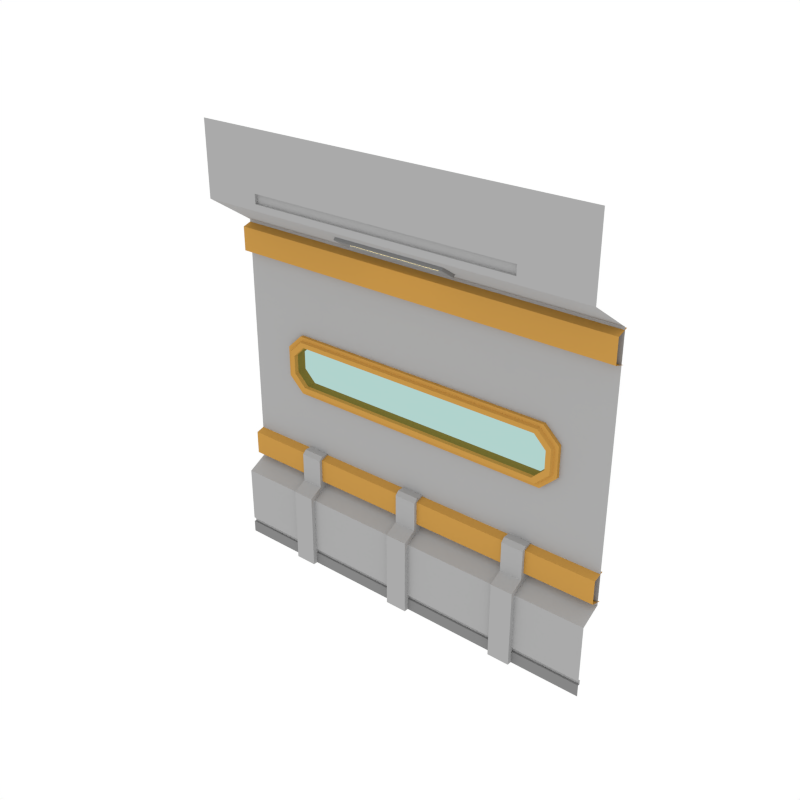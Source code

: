 # Source: LongWindow_Wall_SideB.blend  (saved by Blender 2.79.0; exported with 4.5.12 LTS)
import bpy
from mathutils import Matrix  # noqa: F401  (used for matrix-valued properties, if any)

bpy.ops.wm.read_factory_settings(use_empty=True)
scene = bpy.context.scene
scene.name = 'Scene'

# ---- collections
col_collection_1 = bpy.data.collections.new('Collection 1'); scene.collection.children.link(col_collection_1)

# ---- materials (node trees are filled in below, after node groups)
mat_main = bpy.data.materials.new('Main')
mat_main.alpha_threshold = 0.0
mat_main.diffuse_color = (0.402, 0.402, 0.402, 1.0)
mat_main.roughness = 0.5
mat_accent = bpy.data.materials.new('Accent')
mat_accent.alpha_threshold = 0.0
mat_accent.diffuse_color = (0.5596, 0.2977, 0.06679, 1.0)
mat_accent.roughness = 0.5
mat_glass = bpy.data.materials.new('Glass')
mat_glass.alpha_threshold = 0.0
mat_glass.diffuse_color = (0.0291, 0.0291, 0.0291, 1.0)
mat_glass.roughness = 0.5
mat_darkgrey = bpy.data.materials.new('DarkGrey')
mat_darkgrey.alpha_threshold = 0.0
mat_darkgrey.diffuse_color = (0.2395, 0.2395, 0.2395, 1.0)
mat_darkgrey.roughness = 0.5
mat_light = bpy.data.materials.new('Light')
mat_light.alpha_threshold = 0.0
mat_light.diffuse_color = (0.4869, 0.4869, 0.4869, 1.0)
mat_light.roughness = 0.5

# ---- node groups
ng_auto_smooth = bpy.data.node_groups.new('Auto Smooth', 'GeometryNodeTree')
_s = ng_auto_smooth.interface.new_socket(name='Geometry', in_out='OUTPUT', socket_type='NodeSocketGeometry')
_s = ng_auto_smooth.interface.new_socket(name='Geometry', in_out='INPUT', socket_type='NodeSocketGeometry')
_s = ng_auto_smooth.interface.new_socket(name='Angle', in_out='INPUT', socket_type='NodeSocketFloat')
_s.subtype = 'ANGLE'
_s.min_value = 0.0
_s.max_value = 3.142
ng_auto_smooth.is_modifier = True
_N = ng_auto_smooth.nodes; _L = ng_auto_smooth.links
n0 = _N.new('NodeGroupOutput'); n0.name = 'Group Output'; n0.location = (480, -100)
n1 = _N.new('NodeGroupInput'); n1.name = 'Group Input'; n1.location = (-420, -300)
n2 = _N.new('NodeGroupInput'); n2.name = 'Group Input.001'; n2.location = (-60, -100)
n3 = _N.new('GeometryNodeSetShadeSmooth'); n3.name = 'Set Shade Smooth'; n3.location = (120, -100)
n3.domain = 'EDGE'
n4 = _N.new('GeometryNodeSetShadeSmooth'); n4.name = 'Set Shade Smooth.001'; n4.location = (300, -100)
n5 = _N.new('GeometryNodeInputMeshEdgeAngle'); n5.name = 'Edge Angle'; n5.location = (-420, -220)
n6 = _N.new('GeometryNodeInputEdgeSmooth'); n6.name = 'Is Edge Smooth'; n6.location = (-60, -160)
n7 = _N.new('GeometryNodeInputShadeSmooth'); n7.name = 'Is Face Smooth'; n7.location = (-240, -340)
n8 = _N.new('FunctionNodeBooleanMath'); n8.name = 'Boolean Math'; n8.location = (-60, -220)
n9 = _N.new('FunctionNodeCompare'); n9.name = 'Compare'; n9.location = (-240, -180)
n9.operation = 'LESS_EQUAL'
_L.new(n5.outputs[0], n9.inputs[0])
_L.new(n4.outputs[0], n0.inputs[0])
_L.new(n1.outputs[1], n9.inputs[1])
_L.new(n9.outputs[0], n8.inputs[0])
_L.new(n7.outputs[0], n8.inputs[1])
_L.new(n2.outputs[0], n3.inputs[0])
_L.new(n6.outputs[0], n3.inputs[1])
_L.new(n3.outputs[0], n4.inputs[0])
_L.new(n8.outputs[0], n3.inputs[2])
n0.is_active_output = True

# ---- material node trees
mat_glass.use_nodes = True; mat_glass.node_tree.nodes.clear()
_N = mat_glass.node_tree.nodes; _L = mat_glass.node_tree.links
n0 = _N.new('ShaderNodeOutputMaterial'); n0.name = 'Material Output'; n0.location = (300, 300)
n1 = _N.new('ShaderNodeBsdfTransparent'); n1.name = 'Transparent BSDF'; n1.location = (10, 300)
n1.inputs[0].default_value = (0.4375, 0.65, 0.6132, 1.0)
_L.new(n1.outputs[0], n0.inputs[0])
n0.is_active_output = True
mat_light.use_nodes = True; mat_light.node_tree.nodes.clear()
_N = mat_light.node_tree.nodes; _L = mat_light.node_tree.links
n0 = _N.new('ShaderNodeOutputMaterial'); n0.name = 'Material Output'; n0.location = (300, 300)
n1 = _N.new('ShaderNodeEmission'); n1.name = 'Emission'; n1.location = (10, 300)
n1.inputs[0].default_value = (1.0, 0.812, 0.3343, 1.0)
n1.inputs[1].default_value = 3.1
_L.new(n1.outputs[0], n0.inputs[0])
n0.is_active_output = True

# ---- world
world_world = bpy.data.worlds.new('World'); scene.world = world_world
world_world.color = (1.0, 1.0, 1.0)
world_world.use_sun_shadow = False
world_world.sun_shadow_jitter_overblur = 0.0
world_world.cycles.sampling_method = 'NONE'
world_world.cycles.sample_map_resolution = 256

# ---- meshes
me_plane_041 = bpy.data.meshes.new('Plane.041')
me_plane_041.from_pydata([(2.0, 8.941e-08, 0.0), (2.0, 0.2064, 3.399), (-2.0, -8.941e-08, 0.0), (-2.0, 0.2064, 3.399), (2.0, -0.2557, 4.431), (-2.0, -0.2557, 4.431), (2.0, 0.2064, 0.8535), (-2.0, 0.2064, 0.8535), (-2.0, -1.043e-07, 0.7412), (2.0, 7.451e-08, 0.7412), (-2.0, -0.2557, 3.704), (2.0, -0.2557, 3.704), (2.0, 0.235, 3.383), (-2.0, 0.235, 3.383), (2.0, 0.1211, 3.348), (-2.0, 0.1211, 3.348), (2.0, 0.1211, 3.112), (-2.0, 0.1211, 3.112), (2.0, 0.2373, 3.077), (-2.0, 0.2373, 3.077), (2.0, 0.235, 1.181), (-2.0, 0.235, 1.181), (2.0, 0.1211, 1.147), (-2.0, 0.1211, 1.147), (2.0, 0.1211, 0.91), (-2.0, 0.1211, 0.91), (2.0, 0.2373, 0.8757), (-2.0, 0.2373, 0.8757), (0.5339, 0.06092, 3.504), (-0.6201, 0.06092, 3.504), (-0.6201, -0.1006, 3.61), (0.5339, -0.1006, 3.61), (0.5339, 0.04097, 3.474), (-0.6201, 0.04097, 3.474), (-0.6201, -0.1206, 3.58), (0.5339, -0.1206, 3.58), (2.0, -0.2557, 3.767), (-2.0, -0.2557, 3.767), (2.0, -0.2557, 3.86), (-2.0, -0.2557, 3.86), (1.338, 0.022, 0.1655), (-1.338, 0.022, 0.1655), (1.338, 0.022, 0.1205), (-1.338, 0.022, 0.1205), (1.325, -0.2557, 4.431), (-1.412, -0.2557, 4.431), (1.338, 2.98e-08, 0.1655), (-1.338, -2.98e-08, 0.1655), (1.338, 2.98e-08, 0.1205), (-1.338, -2.98e-08, 0.1205), (-1.447, -0.2557, 3.704), (1.447, -0.2557, 3.704), (1.325, -0.2557, 3.767), (-1.412, -0.2557, 3.767), (1.325, -0.2557, 3.86), (-1.412, -0.2557, 3.86), (1.325, -0.2271, 3.767), (-1.412, -0.2271, 3.767), (1.325, -0.2271, 3.86), (-1.412, -0.2271, 3.86), (2.0, 0.2064, 2.334), (-2.0, 0.2064, 2.334), (-1.447, 0.2064, 3.399), (1.447, 0.2064, 3.399), (1.338, 0.2064, 2.334), (-1.338, 0.2064, 2.334), (-2.0, 0.2064, 1.827), (2.0, 0.2064, 1.827), (-1.315, -0.04581, 0.0), (-1.091, -0.04581, 0.0), (-1.315, 0.2435, 0.0), (-1.315, 0.2435, 0.8754), (-1.091, 0.2435, 0.0), (-1.091, 0.2435, 0.8754), (-1.315, -0.04581, 0.7771), (-1.315, 0.09027, 0.8525), (-1.091, 0.09027, 0.8525), (-1.091, -0.04581, 0.7771), (-0.117, -0.04581, 0.0), (0.107, -0.04581, 0.0), (-0.117, 0.2435, 0.0), (-0.117, 0.2435, 0.8754), (0.107, 0.2435, 0.0), (0.107, 0.2435, 0.8754), (-0.117, -0.04581, 0.7771), (-0.117, 0.09027, 0.8525), (0.107, 0.09027, 0.8525), (0.107, -0.04581, 0.7771), (1.081, -0.04581, 0.0), (1.305, -0.04581, 0.0), (1.081, 0.2435, 0.0), (1.081, 0.2435, 0.8754), (1.305, 0.2435, 0.0), (1.305, 0.2435, 0.8754), (1.081, -0.04581, 0.7771), (1.081, 0.09027, 0.8525), (1.305, 0.09027, 0.8525), (1.305, -0.04581, 0.7771), (0.4815, 0.008428, 3.495), (-0.5677, 0.008428, 3.495), (-0.5677, -0.08927, 3.559), (0.4815, -0.08927, 3.559), (0.4497, -0.006625, 3.519), (-0.5359, -0.006625, 3.519), (-0.5359, -0.06527, 3.558), (0.4497, -0.06527, 3.558), (-1.315, 0.2435, 1.186), (-1.091, 0.2435, 1.186), (-0.117, 0.2435, 1.186), (0.107, 0.2435, 1.186), (1.081, 0.2435, 1.186), (1.305, 0.2435, 1.186), (-1.091, 0.1282, 1.186), (-1.091, 0.09027, 1.148), (-1.315, 0.09027, 1.148), (-1.315, 0.1282, 1.186), (0.107, 0.1282, 1.186), (0.107, 0.09027, 1.148), (-0.117, 0.09027, 1.148), (-0.117, 0.1282, 1.186), (1.305, 0.1282, 1.186), (1.305, 0.09027, 1.148), (1.081, 0.09027, 1.148), (1.081, 0.1282, 1.186), (-2.0, -9.183e-08, 0.1205), (2.0, 8.568e-08, 0.1205), (1.338, 2.98e-08, 0.7412), (-1.338, -2.98e-08, 0.7412), (2.0, 8.568e-08, 0.1655), (1.338, 0.2064, 0.8535), (-1.338, 0.2064, 0.8535), (-2.0, -9.273e-08, 0.1655), (-2.0, 0.022, 0.1655), (-2.0, 0.022, 0.1205), (1.338, 2.98e-08, 0.0), (-1.338, -2.98e-08, 0.0), (2.0, 0.022, 0.1205), (2.0, 0.022, 0.1655), (-1.338, 0.2064, 1.827), (1.338, 0.2064, 1.827), (-1.362, 0.1715, 2.383), (1.375, 0.1715, 1.778), (1.375, 0.1715, 2.383), (-1.362, 0.1715, 1.778), (1.375, 0.2775, 2.383), (1.375, 0.2775, 1.778), (-1.362, 0.2775, 2.383), (-1.362, 0.2775, 1.778), (-1.522, 0.2775, 2.233), (-1.522, 0.2775, 1.929), (-1.522, 0.1715, 2.233), (-1.522, 0.1715, 1.929), (1.535, 0.2775, 2.233), (1.535, 0.2775, 1.929), (1.535, 0.1715, 2.233), (1.535, 0.1715, 1.929), (-1.421, 0.1384, 2.172), (-1.299, 0.1384, 2.292), (1.434, 0.1384, 2.172), (1.312, 0.1384, 2.292), (1.312, 0.1384, 1.87), (1.312, 0.2799, 1.87), (-1.299, 0.1384, 1.87), (1.312, 0.2799, 2.292), (-1.299, 0.2799, 2.292), (-1.299, 0.2799, 1.87), (-1.421, 0.2799, 1.989), (-1.421, 0.2799, 2.172), (-1.421, 0.1384, 1.989), (1.434, 0.2799, 2.172), (1.434, 0.1384, 1.989), (1.434, 0.2799, 1.989), (-1.331, 0.1395, 2.338), (1.344, 0.1395, 2.338), (1.484, 0.1395, 2.202), (1.484, 0.1395, 1.959), (1.344, 0.1395, 1.824), (-1.472, 0.1395, 2.202), (-1.472, 0.1395, 1.959), (-1.331, 0.1395, 1.824), (1.352, 0.1706, 2.349), (1.497, 0.1706, 1.951), (1.352, 0.1706, 1.812), (-1.339, 0.1706, 2.349), (1.497, 0.1706, 2.21), (-1.485, 0.1706, 2.21), (-1.485, 0.1706, 1.951), (-1.339, 0.1706, 1.812), (-2.0, 0.2064, 2.191), (-2.0, 0.2064, 1.971), (-1.485, 0.2064, 2.191), (-1.485, 0.2064, 1.971), (2.0, 0.2064, 1.971), (2.0, 0.2064, 2.191), (1.485, 0.2064, 2.191), (1.485, 0.2064, 1.971), (-1.452, 0.1837, 2.182), (-1.327, 0.1837, 2.304), (1.465, 0.1837, 2.182), (1.34, 0.1837, 2.304), (1.34, 0.1837, 1.857), (-1.327, 0.1837, 1.857), (-1.452, 0.1837, 1.98), (1.465, 0.1837, 1.98)], [], [(54, 38, 4, 44), (127, 126, 129, 130), (51, 50, 62, 63), (13, 15, 14, 12), (15, 17, 16, 14), (17, 19, 18, 16), (21, 23, 22, 20), (23, 25, 24, 22), (25, 27, 26, 24), (35, 34, 100, 101), (30, 29, 33, 34), (28, 31, 35, 32), (29, 28, 32, 33), (31, 30, 34, 35), (62, 65, 64, 63), (52, 36, 38, 54), (37, 53, 55, 39), (55, 53, 57, 59), (52, 53, 50, 51), (63, 64, 60, 1), (50, 10, 3, 62), (126, 9, 6, 129), (129, 6, 67, 139), (41, 40, 46, 47), (39, 55, 45, 5), (134, 0, 125, 48), (2, 135, 49, 124), (52, 54, 58, 56), (54, 44, 45, 55), (11, 51, 63, 1), (40, 137, 128, 46), (130, 129, 139, 138), (41, 43, 42, 40), (7, 130, 138, 66), (51, 11, 36, 52), (3, 61, 65, 62), (126, 46, 128, 9), (52, 56, 57, 53), (54, 55, 59, 58), (50, 53, 37, 10), (81, 85, 118, 119, 108), (68, 70, 72, 69), (69, 72, 73, 76, 77), (74, 68, 69, 77), (74, 77, 76, 75), (74, 75, 71, 70, 68), (78, 80, 82, 79), (79, 82, 83, 86, 87), (84, 78, 79, 87), (84, 87, 86, 85), (84, 85, 81, 80, 78), (83, 81, 108, 109), (88, 90, 92, 89), (89, 92, 93, 96, 97), (94, 88, 89, 97), (94, 97, 96, 95), (94, 95, 91, 90, 88), (98, 101, 105, 102), (34, 33, 99, 100), (32, 35, 101, 98), (33, 32, 98, 99), (103, 102, 105, 104), (99, 98, 102, 103), (101, 100, 104, 105), (100, 99, 103, 104), (76, 73, 107, 112, 113), (86, 83, 109, 116, 117), (96, 93, 111, 120, 121), (116, 109, 108, 119), (85, 86, 117, 118), (93, 91, 110, 111), (120, 111, 110, 123), (73, 71, 106, 107), (91, 95, 122, 123, 110), (112, 107, 106, 115), (95, 96, 121, 122), (71, 75, 114, 115, 106), (112, 115, 114, 113), (116, 119, 118, 117), (120, 123, 122, 121), (75, 76, 113, 114), (192, 195, 139, 67), (8, 131, 47, 127), (43, 133, 124, 49), (132, 133, 43, 41), (135, 134, 48, 49), (8, 127, 130, 7), (56, 58, 59, 57), (42, 43, 49, 48), (40, 42, 136, 137), (136, 42, 48, 125), (191, 189, 66, 138), (127, 47, 46, 126), (132, 41, 47, 131), (154, 152, 144, 142), (142, 144, 146, 140), (143, 147, 145, 141), (151, 149, 147, 143), (141, 145, 153, 155), (140, 146, 148, 150), (150, 148, 149, 151), (155, 153, 152, 154), (158, 159, 163, 169), (159, 157, 164, 163), (162, 160, 161, 165), (168, 162, 165, 166), (160, 170, 171, 161), (157, 156, 167, 164), (156, 168, 166, 167), (170, 158, 169, 171), (173, 172, 157, 159), (152, 153, 171, 169), (146, 144, 163, 164), (175, 174, 158, 170), (144, 152, 169, 163), (153, 145, 161, 171), (148, 146, 164, 167), (147, 149, 166, 165), (176, 175, 170, 160), (172, 177, 156, 157), (177, 178, 168, 156), (174, 173, 159, 158), (149, 148, 167, 166), (178, 179, 162, 168), (179, 176, 160, 162), (145, 147, 165, 161), (187, 182, 176, 179), (186, 187, 179, 178), (184, 180, 173, 174), (185, 186, 178, 177), (183, 185, 177, 172), (182, 181, 175, 176), (181, 184, 174, 175), (180, 183, 172, 173), (142, 140, 183, 180), (155, 154, 184, 181), (141, 155, 181, 182), (140, 150, 185, 183), (150, 151, 186, 185), (154, 142, 180, 184), (151, 143, 187, 186), (143, 141, 182, 187), (65, 61, 188, 190), (190, 188, 189, 191), (60, 64, 194, 193), (193, 194, 195, 192), (196, 202, 201, 200, 203, 198, 199, 197), (71, 73, 72, 70), (81, 83, 82, 80), (91, 93, 92, 90)])
me_plane_041.polygons.foreach_set('material_index', [0, 0, 0, 1, 1, 1, 1, 1, 1, 3, 3, 3, 3, 3, 0, 0, 0, 0, 0, 0, 0, 0, 0, 0, 0, 3, 3, 0, 0, 0, 0, 0, 0, 0, 0, 0, 0, 0, 0, 0, 0, 3, 0, 0, 0, 0, 3, 0, 0, 0, 0, 0, 3, 0, 0, 0, 0, 3, 3, 3, 3, 4, 3, 3, 3, 0, 0, 0, 0, 0, 0, 0, 0, 0, 0, 0, 0, 0, 0, 0, 0, 0, 0, 3, 0, 3, 0, 0, 3, 0, 3, 0, 0, 0, 1, 1, 1, 1, 1, 1, 1, 1, 1, 1, 1, 1, 1, 1, 1, 1, 1, 1, 1, 1, 1, 1, 1, 1, 1, 1, 1, 1, 1, 1, 1, 1, 1, 1, 1, 1, 1, 1, 1, 1, 1, 1, 1, 1, 1, 1, 1, 1, 0, 0, 0, 0, 2, 0, 0, 0])
me_plane_041.materials.append(mat_main)
me_plane_041.materials.append(mat_accent)
me_plane_041.materials.append(mat_glass)
me_plane_041.materials.append(mat_darkgrey)
me_plane_041.materials.append(mat_light)
me_plane_041.use_remesh_preserve_volume = False
me_plane_041.use_remesh_preserve_attributes = False
me_plane_041.use_mirror_vertex_groups = False
me_plane_041.update()

# ---- objects
ob_longwindow_wall_sideb = bpy.data.objects.new('LongWindow_Wall_SideB', me_plane_041)

# ---- transforms, parenting, visibility, modifiers, constraints
ob_longwindow_wall_sideb.location = (0.0, 0.0, 0.0)
ob_longwindow_wall_sideb.lineart.crease_threshold = 0.0
_m = ob_longwindow_wall_sideb.modifiers.new('Auto Smooth', 'NODES')
_m.node_group = ng_auto_smooth
_gi = [s.identifier for s in ng_auto_smooth.interface.items_tree if s.item_type == 'SOCKET' and s.in_out == 'INPUT']
_m[_gi[1]] = 0.5236  # Angle

# ---- collection membership
col_collection_1.objects.link(ob_longwindow_wall_sideb)

# ---- scene / render settings (as saved in the file)
scene.frame_start = 1; scene.frame_end = 250; scene.frame_set(0)
scene.render.engine = 'CYCLES'
scene.render.resolution_x = 1000
scene.render.resolution_y = 1000
scene.render.dither_intensity = 0.0
scene.cycles.samples = 200
scene.cycles.sampling_pattern = 'TABULATED_SOBOL'
scene.cycles.light_sampling_threshold = 0.0
scene.cycles.use_adaptive_sampling = False
scene.cycles.use_light_tree = False
scene.cycles.caustics_reflective = False
scene.cycles.caustics_refractive = False
scene.cycles.blur_glossy = 0.0
scene.cycles.max_bounces = 2
scene.cycles.pixel_filter_type = 'GAUSSIAN'
scene.cycles.sample_clamp_indirect = 0.0
scene.view_settings.view_transform = 'Standard'
bpy.context.view_layer.update()

# ---- added for rendering (the .blend has no active camera): camera
cam_auto = bpy.data.cameras.new('AutoCamera')
cam_auto.lens = 50.0
cam_auto.sensor_width = 36.0
cam_auto.clip_end = 1000.0
ob_auto_camera = bpy.data.objects.new('AutoCamera', cam_auto)
scene.collection.objects.link(ob_auto_camera)
ob_auto_camera.location = (5.54515, -6.64206, 6.65157)
ob_auto_camera.rotation_euler = (1.09748, -7.21219e-08, 0.694738)
scene.camera = ob_auto_camera
bpy.context.view_layer.update()
